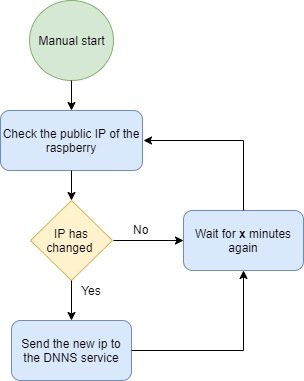

The diagram above was exported from draw.io. Its source (the exported page's mxGraphModel, read from the mxfile embedded in the PNG):
<mxGraphModel dx="1608" dy="1109" grid="1" gridSize="10" guides="1" tooltips="1" connect="1" arrows="1" fold="1" page="1" pageScale="1" pageWidth="827" pageHeight="1169" math="0" shadow="0">
  <root>
    <mxCell id="0" />
    <mxCell id="1" parent="0" />
    <mxCell id="OtA3bJZIjwzliUmydUW_-1" value="Manual start" style="ellipse;whiteSpace=wrap;html=1;fillColor=#d5e8d4;strokeColor=#82b366;" vertex="1" parent="1">
      <mxGeometry x="-504" y="120" width="84" height="80" as="geometry" />
    </mxCell>
    <mxCell id="OtA3bJZIjwzliUmydUW_-2" value="Check the public IP of the raspberry" style="rounded=1;whiteSpace=wrap;html=1;fillColor=#dae8fc;strokeColor=#6c8ebf;" vertex="1" parent="1">
      <mxGeometry x="-533" y="230" width="142" height="60" as="geometry" />
    </mxCell>
    <mxCell id="OtA3bJZIjwzliUmydUW_-3" value="IP has changed&amp;nbsp;" style="rhombus;whiteSpace=wrap;html=1;fillColor=#fff2cc;strokeColor=#d6b656;" vertex="1" parent="1">
      <mxGeometry x="-503" y="320" width="82" height="80" as="geometry" />
    </mxCell>
    <mxCell id="OtA3bJZIjwzliUmydUW_-4" value="Send the new ip to the DNNS service" style="rounded=1;whiteSpace=wrap;html=1;fillColor=#dae8fc;strokeColor=#6c8ebf;" vertex="1" parent="1">
      <mxGeometry x="-522" y="440" width="120" height="60" as="geometry" />
    </mxCell>
    <mxCell id="OtA3bJZIjwzliUmydUW_-6" value="Wait for &lt;b&gt;x&lt;/b&gt; minutes again" style="rounded=1;whiteSpace=wrap;html=1;fillColor=#dae8fc;strokeColor=#6c8ebf;" vertex="1" parent="1">
      <mxGeometry x="-350" y="330" width="120" height="60" as="geometry" />
    </mxCell>
    <mxCell id="OtA3bJZIjwzliUmydUW_-7" value="" style="endArrow=classic;html=1;exitX=0.5;exitY=1;exitDx=0;exitDy=0;" edge="1" parent="1" source="OtA3bJZIjwzliUmydUW_-1" target="OtA3bJZIjwzliUmydUW_-2">
      <mxGeometry width="50" height="50" relative="1" as="geometry">
        <mxPoint x="-320" y="280" as="sourcePoint" />
        <mxPoint x="-270" y="230" as="targetPoint" />
      </mxGeometry>
    </mxCell>
    <mxCell id="OtA3bJZIjwzliUmydUW_-8" value="" style="endArrow=classic;html=1;exitX=0.5;exitY=1;exitDx=0;exitDy=0;entryX=0.5;entryY=0;entryDx=0;entryDy=0;" edge="1" parent="1" source="OtA3bJZIjwzliUmydUW_-2" target="OtA3bJZIjwzliUmydUW_-3">
      <mxGeometry width="50" height="50" relative="1" as="geometry">
        <mxPoint x="-380" y="350" as="sourcePoint" />
        <mxPoint x="-330" y="300" as="targetPoint" />
      </mxGeometry>
    </mxCell>
    <mxCell id="OtA3bJZIjwzliUmydUW_-9" value="" style="endArrow=classic;html=1;exitX=0.5;exitY=1;exitDx=0;exitDy=0;entryX=0.5;entryY=0;entryDx=0;entryDy=0;" edge="1" parent="1" source="OtA3bJZIjwzliUmydUW_-3" target="OtA3bJZIjwzliUmydUW_-4">
      <mxGeometry width="50" height="50" relative="1" as="geometry">
        <mxPoint x="-370" y="520" as="sourcePoint" />
        <mxPoint x="-320" y="470" as="targetPoint" />
      </mxGeometry>
    </mxCell>
    <mxCell id="OtA3bJZIjwzliUmydUW_-10" value="" style="endArrow=classic;html=1;entryX=0.5;entryY=1;entryDx=0;entryDy=0;" edge="1" parent="1" target="OtA3bJZIjwzliUmydUW_-6">
      <mxGeometry width="50" height="50" relative="1" as="geometry">
        <mxPoint x="-290" y="470" as="sourcePoint" />
        <mxPoint x="-260" y="480" as="targetPoint" />
      </mxGeometry>
    </mxCell>
    <mxCell id="OtA3bJZIjwzliUmydUW_-11" value="" style="endArrow=none;html=1;exitX=1;exitY=0.5;exitDx=0;exitDy=0;" edge="1" parent="1" source="OtA3bJZIjwzliUmydUW_-4">
      <mxGeometry width="50" height="50" relative="1" as="geometry">
        <mxPoint x="-390" y="570" as="sourcePoint" />
        <mxPoint x="-290" y="470" as="targetPoint" />
      </mxGeometry>
    </mxCell>
    <mxCell id="OtA3bJZIjwzliUmydUW_-12" value="" style="endArrow=classic;html=1;" edge="1" parent="1">
      <mxGeometry width="50" height="50" relative="1" as="geometry">
        <mxPoint x="-290" y="260" as="sourcePoint" />
        <mxPoint x="-390" y="260" as="targetPoint" />
      </mxGeometry>
    </mxCell>
    <mxCell id="OtA3bJZIjwzliUmydUW_-13" value="" style="endArrow=none;html=1;exitX=0.5;exitY=0;exitDx=0;exitDy=0;" edge="1" parent="1" source="OtA3bJZIjwzliUmydUW_-6">
      <mxGeometry width="50" height="50" relative="1" as="geometry">
        <mxPoint x="-200" y="350" as="sourcePoint" />
        <mxPoint x="-290" y="260" as="targetPoint" />
      </mxGeometry>
    </mxCell>
    <mxCell id="OtA3bJZIjwzliUmydUW_-14" value="" style="endArrow=classic;html=1;" edge="1" parent="1" target="OtA3bJZIjwzliUmydUW_-6">
      <mxGeometry width="50" height="50" relative="1" as="geometry">
        <mxPoint x="-420" y="360" as="sourcePoint" />
        <mxPoint x="-240" y="520" as="targetPoint" />
      </mxGeometry>
    </mxCell>
    <mxCell id="OtA3bJZIjwzliUmydUW_-16" value="No" style="text;html=1;resizable=0;points=[];autosize=1;align=left;verticalAlign=top;spacingTop=-4;" vertex="1" parent="1">
      <mxGeometry x="-402" y="340" width="30" height="20" as="geometry" />
    </mxCell>
    <mxCell id="OtA3bJZIjwzliUmydUW_-17" value="Yes" style="text;html=1;strokeColor=none;fillColor=none;align=center;verticalAlign=middle;whiteSpace=wrap;rounded=0;" vertex="1" parent="1">
      <mxGeometry x="-462" y="400" width="40" height="20" as="geometry" />
    </mxCell>
  </root>
</mxGraphModel>